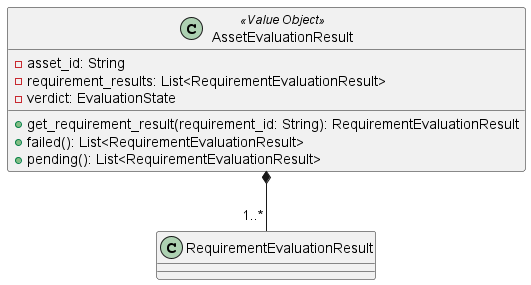

The diagram above was rendered by PlantUML. Its source (embedded in the PNG):
@startuml AssetEvaluationResult

class AssetEvaluationResult <<Value Object>> {
    - asset_id: String
    - requirement_results: List<RequirementEvaluationResult>
    - verdict: EvaluationState

    + get_requirement_result(requirement_id: String): RequirementEvaluationResult
    + failed(): List<RequirementEvaluationResult>
    + pending(): List<RequirementEvaluationResult>
}

AssetEvaluationResult *-- "1..*" RequirementEvaluationResult

@enduml